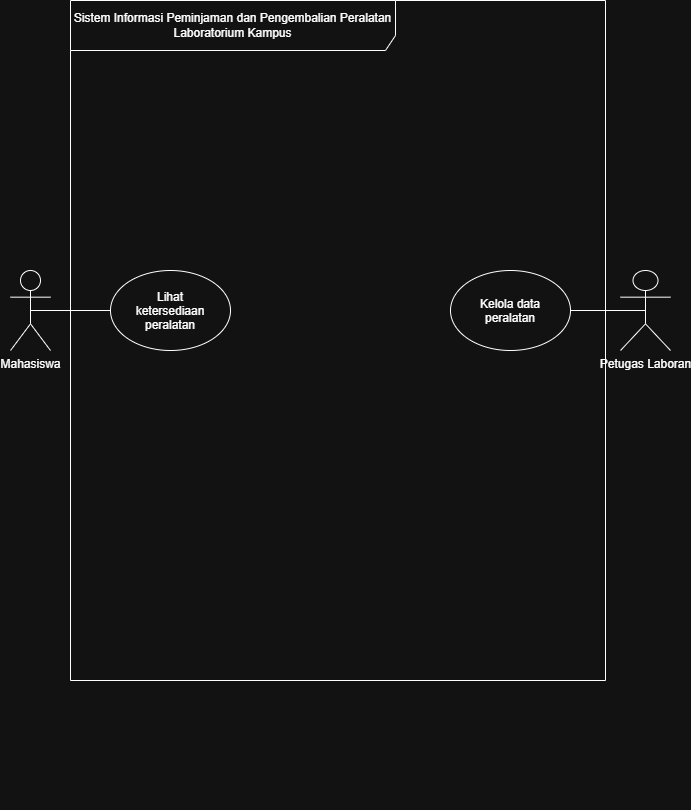

The diagram above was exported from draw.io. Its source (the exported page's mxGraphModel, read from the mxfile embedded in the PNG):
<mxGraphModel dx="2375" dy="3488" grid="1" gridSize="10" guides="1" tooltips="1" connect="1" arrows="1" fold="1" page="1" pageScale="1" pageWidth="850" pageHeight="1100" math="0" shadow="0">
  <root>
    <mxCell id="0" />
    <mxCell id="1" parent="0" />
    <mxCell id="FeadV-xcouJEgNZXIcgx-3" edge="1" parent="1" style="edgeStyle=orthogonalEdgeStyle;rounded=0;orthogonalLoop=1;jettySize=auto;html=1;innerLoopWaypoints=1;exitX=0.5;exitY=1;exitDx=0;exitDy=0;">
      <mxGeometry relative="1" as="geometry">
        <mxPoint x="-110" y="-1110.0000000000005" as="sourcePoint" />
        <mxPoint x="-110" y="-1110.0000000000005" as="targetPoint" />
      </mxGeometry>
    </mxCell>
    <mxCell id="FeadV-xcouJEgNZXIcgx-4" parent="1" style="shape=umlFrame;whiteSpace=wrap;html=1;pointerEvents=0;width=325;height=50;" value="Sistem Informasi Peminjaman dan Pengembalian Peralatan Laboratorium Kampus" vertex="1">
      <mxGeometry height="680" width="535" x="-680" y="-1910" as="geometry" />
    </mxCell>
    <mxCell id="FeadV-xcouJEgNZXIcgx-12" edge="1" parent="1" source="FeadV-xcouJEgNZXIcgx-5" style="edgeStyle=orthogonalEdgeStyle;rounded=0;orthogonalLoop=1;jettySize=auto;html=1;strokeColor=default;endArrow=none;endFill=0;sourcePerimeterSpacing=-50;fixedPointSpacing=1;" target="FeadV-xcouJEgNZXIcgx-10" value="">
      <mxGeometry relative="1" as="geometry" />
    </mxCell>
    <mxCell id="FeadV-xcouJEgNZXIcgx-5" parent="1" style="shape=umlActor;verticalLabelPosition=bottom;verticalAlign=top;html=1;" value="Mahasiswa&lt;div&gt;&lt;br&gt;&lt;/div&gt;" vertex="1">
      <mxGeometry height="80" width="40" x="-740" y="-1640" as="geometry" />
    </mxCell>
    <mxCell id="FeadV-xcouJEgNZXIcgx-6" parent="1" style="shape=umlActor;verticalLabelPosition=bottom;verticalAlign=top;html=1;" value="Petugas Laboran&lt;div&gt;&lt;br&gt;&lt;/div&gt;" vertex="1">
      <mxGeometry height="80" width="50" x="-130" y="-1640" as="geometry" />
    </mxCell>
    <mxCell id="FeadV-xcouJEgNZXIcgx-10" parent="1" style="ellipse;whiteSpace=wrap;html=1;shapeInside=1;" value="Lihat ketersediaan peralatan&lt;div&gt;&lt;br/&gt;&lt;/div&gt;" vertex="1">
      <mxGeometry height="80" width="120" x="-640" y="-1640" as="geometry" />
    </mxCell>
    <mxCell id="FeadV-xcouJEgNZXIcgx-14" edge="1" parent="1" source="FeadV-xcouJEgNZXIcgx-11" style="edgeStyle=orthogonalEdgeStyle;rounded=0;orthogonalLoop=1;jettySize=auto;html=1;endArrow=none;endFill=0;sourcePerimeterSpacing=-999;fixedPointSpacing=1;entryX=0.5;entryY=0.5;entryDx=0;entryDy=0;entryPerimeter=0;" target="FeadV-xcouJEgNZXIcgx-6" value="">
      <mxGeometry relative="1" as="geometry" />
    </mxCell>
    <mxCell id="FeadV-xcouJEgNZXIcgx-11" parent="1" style="ellipse;whiteSpace=wrap;html=1;shapeInside=1;" value="Kelola data peralatan" vertex="1">
      <mxGeometry height="80" width="120" x="-300" y="-1640" as="geometry" />
    </mxCell>
  </root>
</mxGraphModel>